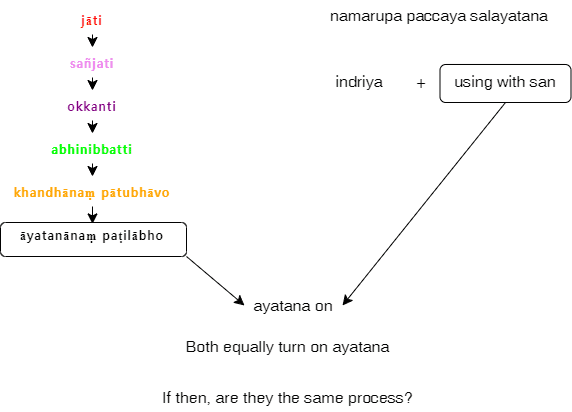

The diagram above was exported from draw.io. Its source (the exported page's mxGraphModel, read from the mxfile embedded in the PNG):
<mxGraphModel dx="1436" dy="1381" grid="0" gridSize="10" guides="1" tooltips="1" connect="1" arrows="1" fold="1" page="0" pageScale="1" pageWidth="827" pageHeight="1169" math="0" shadow="0">
  <root>
    <mxCell id="0" />
    <mxCell id="1" parent="0" />
    <mxCell id="IGnVl8nchcGPPQEAIiRy-1" value="&lt;strong style=&quot;box-sizing: border-box; color: rgb(255, 0, 0); font-family: &amp;quot;Nanum Gothic&amp;quot;; font-size: 12px; letter-spacing: 1px; text-align: justify;&quot;&gt;jāti&lt;/strong&gt;" style="text;strokeColor=none;fillColor=none;html=1;align=center;verticalAlign=middle;whiteSpace=wrap;rounded=0;fontSize=16;" vertex="1" parent="1">
      <mxGeometry x="-61" y="-471" width="60" height="30" as="geometry" />
    </mxCell>
    <mxCell id="IGnVl8nchcGPPQEAIiRy-10" style="edgeStyle=none;curved=1;rounded=0;orthogonalLoop=1;jettySize=auto;html=1;exitX=0.5;exitY=1;exitDx=0;exitDy=0;entryX=0.5;entryY=0;entryDx=0;entryDy=0;fontSize=12;startSize=8;endSize=8;" edge="1" parent="1" source="IGnVl8nchcGPPQEAIiRy-2" target="IGnVl8nchcGPPQEAIiRy-3">
      <mxGeometry relative="1" as="geometry" />
    </mxCell>
    <mxCell id="IGnVl8nchcGPPQEAIiRy-2" value="&lt;strong style=&quot;box-sizing: border-box; color: rgb(238, 130, 238); font-family: &amp;quot;Nanum Gothic&amp;quot;; font-size: 12px; letter-spacing: 1px; text-align: justify;&quot;&gt;sañjati&lt;/strong&gt;" style="text;strokeColor=none;fillColor=none;html=1;align=center;verticalAlign=middle;whiteSpace=wrap;rounded=0;fontSize=16;" vertex="1" parent="1">
      <mxGeometry x="-61" y="-428" width="60" height="30" as="geometry" />
    </mxCell>
    <mxCell id="IGnVl8nchcGPPQEAIiRy-12" style="edgeStyle=none;curved=1;rounded=0;orthogonalLoop=1;jettySize=auto;html=1;exitX=0.5;exitY=1;exitDx=0;exitDy=0;fontSize=12;startSize=8;endSize=8;" edge="1" parent="1" source="IGnVl8nchcGPPQEAIiRy-3" target="IGnVl8nchcGPPQEAIiRy-4">
      <mxGeometry relative="1" as="geometry" />
    </mxCell>
    <mxCell id="IGnVl8nchcGPPQEAIiRy-3" value="&lt;strong style=&quot;box-sizing: border-box; color: rgb(128, 0, 128); font-family: &amp;quot;Nanum Gothic&amp;quot;; font-size: 12px; letter-spacing: 1px; text-align: justify;&quot;&gt;okkanti&lt;/strong&gt;" style="text;strokeColor=none;fillColor=none;html=1;align=center;verticalAlign=middle;whiteSpace=wrap;rounded=0;fontSize=16;" vertex="1" parent="1">
      <mxGeometry x="-61" y="-385" width="60" height="30" as="geometry" />
    </mxCell>
    <mxCell id="IGnVl8nchcGPPQEAIiRy-13" style="edgeStyle=none;curved=1;rounded=0;orthogonalLoop=1;jettySize=auto;html=1;exitX=0.5;exitY=1;exitDx=0;exitDy=0;entryX=0.5;entryY=0;entryDx=0;entryDy=0;fontSize=12;startSize=8;endSize=8;" edge="1" parent="1" source="IGnVl8nchcGPPQEAIiRy-4" target="IGnVl8nchcGPPQEAIiRy-5">
      <mxGeometry relative="1" as="geometry" />
    </mxCell>
    <mxCell id="IGnVl8nchcGPPQEAIiRy-4" value="&lt;strong style=&quot;box-sizing: border-box; color: rgb(0, 255, 0); font-family: &amp;quot;Nanum Gothic&amp;quot;; font-size: 12px; letter-spacing: 1px; text-align: justify;&quot;&gt;abhinibbatti&lt;/strong&gt;" style="text;strokeColor=none;fillColor=none;html=1;align=center;verticalAlign=middle;whiteSpace=wrap;rounded=0;fontSize=16;" vertex="1" parent="1">
      <mxGeometry x="-61" y="-342" width="60" height="30" as="geometry" />
    </mxCell>
    <mxCell id="IGnVl8nchcGPPQEAIiRy-15" style="edgeStyle=none;curved=1;rounded=0;orthogonalLoop=1;jettySize=auto;html=1;exitX=0.5;exitY=1;exitDx=0;exitDy=0;fontSize=12;startSize=8;endSize=8;" edge="1" parent="1" source="IGnVl8nchcGPPQEAIiRy-5">
      <mxGeometry relative="1" as="geometry">
        <mxPoint x="-31" y="-251.60000610351562" as="targetPoint" />
      </mxGeometry>
    </mxCell>
    <mxCell id="IGnVl8nchcGPPQEAIiRy-5" value="&lt;strong style=&quot;box-sizing: border-box; color: rgb(255, 165, 0); font-family: &amp;quot;Nanum Gothic&amp;quot;; font-size: 12px; letter-spacing: 1px; text-align: justify;&quot;&gt;khandhānaṃ pātubhāvo&lt;/strong&gt;" style="text;strokeColor=none;fillColor=none;html=1;align=center;verticalAlign=middle;whiteSpace=wrap;rounded=0;fontSize=16;" vertex="1" parent="1">
      <mxGeometry x="-113" y="-299" width="164" height="30" as="geometry" />
    </mxCell>
    <mxCell id="IGnVl8nchcGPPQEAIiRy-6" value="&lt;strong style=&quot;box-sizing: border-box; font-family: &amp;quot;Nanum Gothic&amp;quot;; font-size: 12px; letter-spacing: 1px; text-align: justify;&quot;&gt;āyatanānaṃ paṭilābho&lt;/strong&gt;" style="text;strokeColor=none;fillColor=none;html=1;align=center;verticalAlign=middle;whiteSpace=wrap;rounded=0;fontSize=16;" vertex="1" parent="1">
      <mxGeometry x="-113" y="-256" width="164" height="30" as="geometry" />
    </mxCell>
    <mxCell id="IGnVl8nchcGPPQEAIiRy-8" value="" style="endArrow=classic;html=1;rounded=0;fontSize=12;startSize=8;endSize=8;curved=1;exitX=0.5;exitY=1;exitDx=0;exitDy=0;entryX=0.5;entryY=0;entryDx=0;entryDy=0;" edge="1" parent="1" source="IGnVl8nchcGPPQEAIiRy-1" target="IGnVl8nchcGPPQEAIiRy-2">
      <mxGeometry width="50" height="50" relative="1" as="geometry">
        <mxPoint x="175" y="-253" as="sourcePoint" />
        <mxPoint x="225" y="-303" as="targetPoint" />
      </mxGeometry>
    </mxCell>
    <mxCell id="IGnVl8nchcGPPQEAIiRy-14" style="edgeStyle=none;curved=1;rounded=0;orthogonalLoop=1;jettySize=auto;html=1;exitX=0.5;exitY=0;exitDx=0;exitDy=0;fontSize=12;startSize=8;endSize=8;" edge="1" parent="1" source="IGnVl8nchcGPPQEAIiRy-6" target="IGnVl8nchcGPPQEAIiRy-6">
      <mxGeometry relative="1" as="geometry" />
    </mxCell>
    <mxCell id="IGnVl8nchcGPPQEAIiRy-16" value="" style="rounded=1;whiteSpace=wrap;html=1;fillColor=none;" vertex="1" parent="1">
      <mxGeometry x="-123" y="-253" width="186" height="34" as="geometry" />
    </mxCell>
    <mxCell id="IGnVl8nchcGPPQEAIiRy-17" value="ayatana on" style="text;strokeColor=none;fillColor=none;html=1;align=center;verticalAlign=middle;whiteSpace=wrap;rounded=0;fontSize=16;" vertex="1" parent="1">
      <mxGeometry x="121" y="-185" width="98" height="30" as="geometry" />
    </mxCell>
    <mxCell id="IGnVl8nchcGPPQEAIiRy-18" value="" style="endArrow=classic;html=1;rounded=0;fontSize=12;startSize=8;endSize=8;curved=1;exitX=1;exitY=1;exitDx=0;exitDy=0;entryX=0;entryY=0.5;entryDx=0;entryDy=0;" edge="1" parent="1" source="IGnVl8nchcGPPQEAIiRy-16" target="IGnVl8nchcGPPQEAIiRy-17">
      <mxGeometry width="50" height="50" relative="1" as="geometry">
        <mxPoint x="175" y="-253" as="sourcePoint" />
        <mxPoint x="225" y="-303" as="targetPoint" />
      </mxGeometry>
    </mxCell>
    <mxCell id="IGnVl8nchcGPPQEAIiRy-19" value="namarupa paccaya salayatana" style="text;html=1;align=center;verticalAlign=middle;whiteSpace=wrap;rounded=0;fontSize=16;" vertex="1" parent="1">
      <mxGeometry x="200" y="-475" width="232" height="30" as="geometry" />
    </mxCell>
    <mxCell id="IGnVl8nchcGPPQEAIiRy-20" value="indriya" style="text;html=1;align=center;verticalAlign=middle;whiteSpace=wrap;rounded=0;fontSize=16;" vertex="1" parent="1">
      <mxGeometry x="206" y="-409" width="60" height="30" as="geometry" />
    </mxCell>
    <mxCell id="IGnVl8nchcGPPQEAIiRy-21" value="using with san" style="text;strokeColor=none;fillColor=none;html=1;align=center;verticalAlign=middle;whiteSpace=wrap;rounded=0;fontSize=16;" vertex="1" parent="1">
      <mxGeometry x="326" y="-409" width="112" height="30" as="geometry" />
    </mxCell>
    <mxCell id="IGnVl8nchcGPPQEAIiRy-22" value="+" style="text;html=1;align=center;verticalAlign=middle;whiteSpace=wrap;rounded=0;fontSize=16;" vertex="1" parent="1">
      <mxGeometry x="268" y="-409" width="60" height="30" as="geometry" />
    </mxCell>
    <mxCell id="IGnVl8nchcGPPQEAIiRy-23" value="" style="rounded=1;whiteSpace=wrap;html=1;fillColor=none;" vertex="1" parent="1">
      <mxGeometry x="316.5" y="-411" width="131" height="38" as="geometry" />
    </mxCell>
    <mxCell id="IGnVl8nchcGPPQEAIiRy-24" value="" style="endArrow=classic;html=1;rounded=0;fontSize=12;startSize=8;endSize=8;curved=1;exitX=0.5;exitY=1;exitDx=0;exitDy=0;entryX=1;entryY=0.5;entryDx=0;entryDy=0;" edge="1" parent="1" source="IGnVl8nchcGPPQEAIiRy-23" target="IGnVl8nchcGPPQEAIiRy-17">
      <mxGeometry width="50" height="50" relative="1" as="geometry">
        <mxPoint x="175" y="-253" as="sourcePoint" />
        <mxPoint x="225" y="-303" as="targetPoint" />
      </mxGeometry>
    </mxCell>
    <mxCell id="IGnVl8nchcGPPQEAIiRy-26" value="Both equally turn on ayatana" style="text;html=1;align=center;verticalAlign=middle;whiteSpace=wrap;rounded=0;fontSize=16;" vertex="1" parent="1">
      <mxGeometry x="54" y="-144" width="221" height="30" as="geometry" />
    </mxCell>
    <mxCell id="IGnVl8nchcGPPQEAIiRy-27" value="If then, are they the same process?" style="text;html=1;align=center;verticalAlign=middle;whiteSpace=wrap;rounded=0;fontSize=16;" vertex="1" parent="1">
      <mxGeometry x="24" y="-93" width="281" height="30" as="geometry" />
    </mxCell>
  </root>
</mxGraphModel>